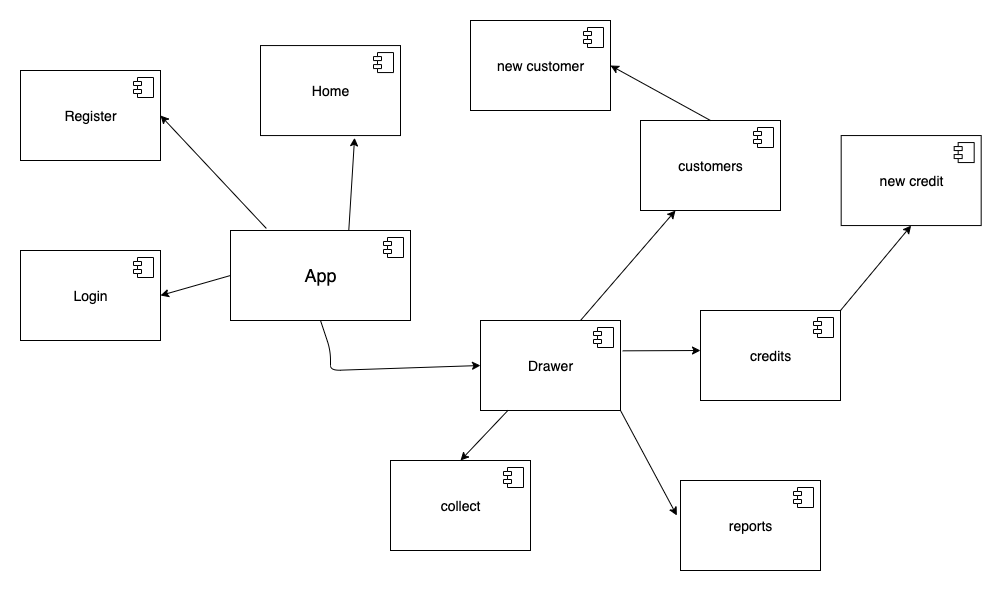

The diagram above was exported from draw.io. Its source (the exported page's mxGraphModel, read from the mxfile embedded in the PNG):
<mxGraphModel dx="1113" dy="665" grid="1" gridSize="10" guides="1" tooltips="1" connect="1" arrows="1" fold="1" page="1" pageScale="1" pageWidth="850" pageHeight="1100" math="0" shadow="0">
  <root>
    <mxCell id="0" />
    <mxCell id="1" parent="0" />
    <mxCell id="_67-EIyBVkjlHSyoQb2D-12" value="&lt;font style=&quot;font-size: 18px&quot;&gt;App&lt;/font&gt;" style="html=1;" vertex="1" parent="1">
      <mxGeometry x="290" y="470" width="180" height="90" as="geometry" />
    </mxCell>
    <mxCell id="_67-EIyBVkjlHSyoQb2D-13" value="" style="shape=component;jettyWidth=8;jettyHeight=4;" vertex="1" parent="_67-EIyBVkjlHSyoQb2D-12">
      <mxGeometry x="1" width="20" height="20" relative="1" as="geometry">
        <mxPoint x="-27" y="7" as="offset" />
      </mxGeometry>
    </mxCell>
    <mxCell id="_67-EIyBVkjlHSyoQb2D-14" value="&lt;font style=&quot;font-size: 14px&quot;&gt;Login&lt;/font&gt;" style="html=1;" vertex="1" parent="1">
      <mxGeometry x="80" y="490" width="140" height="90" as="geometry" />
    </mxCell>
    <mxCell id="_67-EIyBVkjlHSyoQb2D-15" value="" style="shape=component;jettyWidth=8;jettyHeight=4;" vertex="1" parent="_67-EIyBVkjlHSyoQb2D-14">
      <mxGeometry x="1" width="20" height="20" relative="1" as="geometry">
        <mxPoint x="-27" y="7" as="offset" />
      </mxGeometry>
    </mxCell>
    <mxCell id="_67-EIyBVkjlHSyoQb2D-44" value="" style="endArrow=classic;html=1;entryX=1;entryY=0.5;entryDx=0;entryDy=0;exitX=0;exitY=0.5;exitDx=0;exitDy=0;" edge="1" parent="1" source="_67-EIyBVkjlHSyoQb2D-12" target="_67-EIyBVkjlHSyoQb2D-14">
      <mxGeometry width="50" height="50" relative="1" as="geometry">
        <mxPoint x="310" y="490" as="sourcePoint" />
        <mxPoint x="360" y="440" as="targetPoint" />
      </mxGeometry>
    </mxCell>
    <mxCell id="_67-EIyBVkjlHSyoQb2D-45" value="&lt;font style=&quot;font-size: 14px&quot;&gt;Register&lt;/font&gt;" style="html=1;" vertex="1" parent="1">
      <mxGeometry x="80" y="310" width="140" height="90" as="geometry" />
    </mxCell>
    <mxCell id="_67-EIyBVkjlHSyoQb2D-46" value="" style="shape=component;jettyWidth=8;jettyHeight=4;" vertex="1" parent="_67-EIyBVkjlHSyoQb2D-45">
      <mxGeometry x="1" width="20" height="20" relative="1" as="geometry">
        <mxPoint x="-27" y="7" as="offset" />
      </mxGeometry>
    </mxCell>
    <mxCell id="_67-EIyBVkjlHSyoQb2D-47" value="" style="endArrow=classic;html=1;entryX=1;entryY=0.5;entryDx=0;entryDy=0;exitX=-0.079;exitY=1.247;exitDx=0;exitDy=0;exitPerimeter=0;" edge="1" parent="1" target="_67-EIyBVkjlHSyoQb2D-45">
      <mxGeometry width="50" height="50" relative="1" as="geometry">
        <mxPoint x="325.84000000000015" y="467.9399999999998" as="sourcePoint" />
        <mxPoint x="360" y="580" as="targetPoint" />
      </mxGeometry>
    </mxCell>
    <mxCell id="_67-EIyBVkjlHSyoQb2D-55" value="&lt;font style=&quot;font-size: 14px&quot;&gt;Home&lt;/font&gt;" style="html=1;" vertex="1" parent="1">
      <mxGeometry x="320" y="285.06" width="140" height="90" as="geometry" />
    </mxCell>
    <mxCell id="_67-EIyBVkjlHSyoQb2D-56" value="" style="shape=component;jettyWidth=8;jettyHeight=4;" vertex="1" parent="_67-EIyBVkjlHSyoQb2D-55">
      <mxGeometry x="1" width="20" height="20" relative="1" as="geometry">
        <mxPoint x="-27" y="7" as="offset" />
      </mxGeometry>
    </mxCell>
    <mxCell id="_67-EIyBVkjlHSyoQb2D-58" value="" style="endArrow=classic;html=1;exitX=0.657;exitY=0.003;exitDx=0;exitDy=0;exitPerimeter=0;entryX=0.672;entryY=1.025;entryDx=0;entryDy=0;entryPerimeter=0;" edge="1" parent="1" source="_67-EIyBVkjlHSyoQb2D-12" target="_67-EIyBVkjlHSyoQb2D-55">
      <mxGeometry width="50" height="50" relative="1" as="geometry">
        <mxPoint x="355" y="425.06" as="sourcePoint" />
        <mxPoint x="405" y="375.06" as="targetPoint" />
      </mxGeometry>
    </mxCell>
    <mxCell id="_67-EIyBVkjlHSyoQb2D-60" value="&lt;font style=&quot;font-size: 14px&quot;&gt;Drawer&lt;/font&gt;" style="html=1;" vertex="1" parent="1">
      <mxGeometry x="540" y="560" width="140" height="90" as="geometry" />
    </mxCell>
    <mxCell id="_67-EIyBVkjlHSyoQb2D-61" value="" style="shape=component;jettyWidth=8;jettyHeight=4;" vertex="1" parent="_67-EIyBVkjlHSyoQb2D-60">
      <mxGeometry x="1" width="20" height="20" relative="1" as="geometry">
        <mxPoint x="-27" y="7" as="offset" />
      </mxGeometry>
    </mxCell>
    <mxCell id="_67-EIyBVkjlHSyoQb2D-62" value="" style="endArrow=classic;html=1;exitX=0.5;exitY=1;exitDx=0;exitDy=0;entryX=0;entryY=0.5;entryDx=0;entryDy=0;" edge="1" parent="1" target="_67-EIyBVkjlHSyoQb2D-60" source="_67-EIyBVkjlHSyoQb2D-12">
      <mxGeometry width="50" height="50" relative="1" as="geometry">
        <mxPoint x="795.8400000000001" y="457.9399999999998" as="sourcePoint" />
        <mxPoint x="570" y="560" as="targetPoint" />
        <Array as="points">
          <mxPoint x="390" y="590" />
          <mxPoint x="390" y="610" />
        </Array>
      </mxGeometry>
    </mxCell>
    <mxCell id="_67-EIyBVkjlHSyoQb2D-63" value="&lt;font style=&quot;font-size: 14px&quot;&gt;credits&lt;/font&gt;" style="html=1;" vertex="1" parent="1">
      <mxGeometry x="760" y="550" width="140" height="90" as="geometry" />
    </mxCell>
    <mxCell id="_67-EIyBVkjlHSyoQb2D-64" value="" style="shape=component;jettyWidth=8;jettyHeight=4;" vertex="1" parent="_67-EIyBVkjlHSyoQb2D-63">
      <mxGeometry x="1" width="20" height="20" relative="1" as="geometry">
        <mxPoint x="-27" y="7" as="offset" />
      </mxGeometry>
    </mxCell>
    <mxCell id="_67-EIyBVkjlHSyoQb2D-65" value="&lt;font style=&quot;font-size: 14px&quot;&gt;collect&lt;/font&gt;" style="html=1;" vertex="1" parent="1">
      <mxGeometry x="450" y="700" width="140" height="90" as="geometry" />
    </mxCell>
    <mxCell id="_67-EIyBVkjlHSyoQb2D-66" value="" style="shape=component;jettyWidth=8;jettyHeight=4;" vertex="1" parent="_67-EIyBVkjlHSyoQb2D-65">
      <mxGeometry x="1" width="20" height="20" relative="1" as="geometry">
        <mxPoint x="-27" y="7" as="offset" />
      </mxGeometry>
    </mxCell>
    <mxCell id="_67-EIyBVkjlHSyoQb2D-69" value="&lt;font style=&quot;font-size: 14px&quot;&gt;reports&lt;/font&gt;" style="html=1;" vertex="1" parent="1">
      <mxGeometry x="740" y="720" width="140" height="90" as="geometry" />
    </mxCell>
    <mxCell id="_67-EIyBVkjlHSyoQb2D-70" value="" style="shape=component;jettyWidth=8;jettyHeight=4;" vertex="1" parent="_67-EIyBVkjlHSyoQb2D-69">
      <mxGeometry x="1" width="20" height="20" relative="1" as="geometry">
        <mxPoint x="-27" y="7" as="offset" />
      </mxGeometry>
    </mxCell>
    <mxCell id="_67-EIyBVkjlHSyoQb2D-71" value="&lt;font style=&quot;font-size: 14px&quot;&gt;customers&lt;/font&gt;" style="html=1;" vertex="1" parent="1">
      <mxGeometry x="700" y="360" width="140" height="90" as="geometry" />
    </mxCell>
    <mxCell id="_67-EIyBVkjlHSyoQb2D-72" value="" style="shape=component;jettyWidth=8;jettyHeight=4;" vertex="1" parent="_67-EIyBVkjlHSyoQb2D-71">
      <mxGeometry x="1" width="20" height="20" relative="1" as="geometry">
        <mxPoint x="-27" y="7" as="offset" />
      </mxGeometry>
    </mxCell>
    <mxCell id="_67-EIyBVkjlHSyoQb2D-75" value="&lt;font style=&quot;font-size: 14px&quot;&gt;new customer&lt;/font&gt;" style="html=1;" vertex="1" parent="1">
      <mxGeometry x="530" y="260" width="140" height="90" as="geometry" />
    </mxCell>
    <mxCell id="_67-EIyBVkjlHSyoQb2D-76" value="" style="shape=component;jettyWidth=8;jettyHeight=4;" vertex="1" parent="_67-EIyBVkjlHSyoQb2D-75">
      <mxGeometry x="1" width="20" height="20" relative="1" as="geometry">
        <mxPoint x="-27" y="7" as="offset" />
      </mxGeometry>
    </mxCell>
    <mxCell id="_67-EIyBVkjlHSyoQb2D-77" value="" style="endArrow=classic;html=1;exitX=0.5;exitY=0;exitDx=0;exitDy=0;entryX=1;entryY=0.5;entryDx=0;entryDy=0;" edge="1" parent="1" source="_67-EIyBVkjlHSyoQb2D-71" target="_67-EIyBVkjlHSyoQb2D-75">
      <mxGeometry width="50" height="50" relative="1" as="geometry">
        <mxPoint x="770" y="335.06" as="sourcePoint" />
        <mxPoint x="820" y="285.06" as="targetPoint" />
      </mxGeometry>
    </mxCell>
    <mxCell id="_67-EIyBVkjlHSyoQb2D-78" value="&lt;font style=&quot;font-size: 14px&quot;&gt;new credit&lt;br&gt;&lt;/font&gt;" style="html=1;" vertex="1" parent="1">
      <mxGeometry x="900.6800000000001" y="375.06" width="140" height="90" as="geometry" />
    </mxCell>
    <mxCell id="_67-EIyBVkjlHSyoQb2D-79" value="" style="shape=component;jettyWidth=8;jettyHeight=4;" vertex="1" parent="_67-EIyBVkjlHSyoQb2D-78">
      <mxGeometry x="1" width="20" height="20" relative="1" as="geometry">
        <mxPoint x="-27" y="7" as="offset" />
      </mxGeometry>
    </mxCell>
    <mxCell id="_67-EIyBVkjlHSyoQb2D-80" value="" style="endArrow=classic;html=1;exitX=0.638;exitY=-0.056;exitDx=0;exitDy=0;exitPerimeter=0;" edge="1" parent="1">
      <mxGeometry width="50" height="50" relative="1" as="geometry">
        <mxPoint x="900.0000000000002" y="550.02" as="sourcePoint" />
        <mxPoint x="970.6800000000001" y="465.05999999999995" as="targetPoint" />
      </mxGeometry>
    </mxCell>
    <mxCell id="_67-EIyBVkjlHSyoQb2D-81" value="" style="endArrow=classic;html=1;entryX=0.25;entryY=1;entryDx=0;entryDy=0;" edge="1" parent="1" target="_67-EIyBVkjlHSyoQb2D-71">
      <mxGeometry width="50" height="50" relative="1" as="geometry">
        <mxPoint x="640" y="560" as="sourcePoint" />
        <mxPoint x="690" y="510" as="targetPoint" />
      </mxGeometry>
    </mxCell>
    <mxCell id="_67-EIyBVkjlHSyoQb2D-89" value="" style="endArrow=classic;html=1;entryX=-0.026;entryY=0.389;entryDx=0;entryDy=0;entryPerimeter=0;exitX=1;exitY=1;exitDx=0;exitDy=0;" edge="1" parent="1" source="_67-EIyBVkjlHSyoQb2D-60" target="_67-EIyBVkjlHSyoQb2D-69">
      <mxGeometry width="50" height="50" relative="1" as="geometry">
        <mxPoint x="670" y="730" as="sourcePoint" />
        <mxPoint x="720" y="680" as="targetPoint" />
      </mxGeometry>
    </mxCell>
    <mxCell id="_67-EIyBVkjlHSyoQb2D-90" value="" style="endArrow=classic;html=1;entryX=0.5;entryY=0;entryDx=0;entryDy=0;" edge="1" parent="1" source="_67-EIyBVkjlHSyoQb2D-60" target="_67-EIyBVkjlHSyoQb2D-65">
      <mxGeometry width="50" height="50" relative="1" as="geometry">
        <mxPoint x="500" y="650" as="sourcePoint" />
        <mxPoint x="550" y="600" as="targetPoint" />
      </mxGeometry>
    </mxCell>
    <mxCell id="_67-EIyBVkjlHSyoQb2D-91" value="" style="endArrow=classic;html=1;exitX=1.016;exitY=0.337;exitDx=0;exitDy=0;exitPerimeter=0;" edge="1" parent="1" source="_67-EIyBVkjlHSyoQb2D-60">
      <mxGeometry width="50" height="50" relative="1" as="geometry">
        <mxPoint x="710" y="640" as="sourcePoint" />
        <mxPoint x="760" y="590" as="targetPoint" />
      </mxGeometry>
    </mxCell>
  </root>
</mxGraphModel>